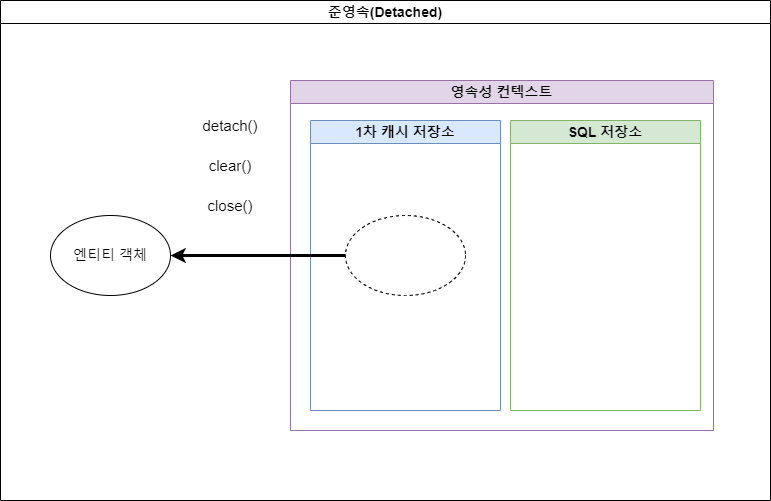

The diagram above was exported from draw.io. Its source (the exported page's mxGraphModel, read from the mxfile embedded in the PNG):
<mxGraphModel dx="1434" dy="772" grid="1" gridSize="10" guides="1" tooltips="1" connect="1" arrows="1" fold="1" page="1" pageScale="1" pageWidth="827" pageHeight="1169" background="#ffffff" math="0" shadow="0">
  <root>
    <mxCell id="0" />
    <mxCell id="1" parent="0" />
    <mxCell id="SywZWzWkqYkOPchzmIzL-5" value="&lt;font style=&quot;font-size: 14px;&quot;&gt;준영속(Detached)&lt;/font&gt;" style="swimlane;whiteSpace=wrap;html=1;" parent="1" vertex="1">
      <mxGeometry x="210" y="50" width="770" height="500" as="geometry" />
    </mxCell>
    <mxCell id="SywZWzWkqYkOPchzmIzL-1" value="&lt;font style=&quot;font-size: 14px;&quot;&gt;영속성 컨텍스트&lt;/font&gt;" style="swimlane;whiteSpace=wrap;html=1;fillColor=#e1d5e7;strokeColor=#9673a6;" parent="SywZWzWkqYkOPchzmIzL-5" vertex="1">
      <mxGeometry x="290" y="80" width="423" height="350" as="geometry" />
    </mxCell>
    <mxCell id="wEYIuTJzhwKvNOzgmlBR-1" value="&lt;font style=&quot;font-size: 14px;&quot;&gt;1차 캐시 저장소&lt;/font&gt;" style="swimlane;whiteSpace=wrap;html=1;fillColor=#dae8fc;strokeColor=#6c8ebf;" vertex="1" parent="SywZWzWkqYkOPchzmIzL-1">
      <mxGeometry x="20" y="40" width="190" height="290" as="geometry" />
    </mxCell>
    <mxCell id="SywZWzWkqYkOPchzmIzL-2" value="" style="ellipse;whiteSpace=wrap;html=1;dashed=1;" parent="wEYIuTJzhwKvNOzgmlBR-1" vertex="1">
      <mxGeometry x="35" y="95" width="120" height="80" as="geometry" />
    </mxCell>
    <mxCell id="wEYIuTJzhwKvNOzgmlBR-2" value="&lt;font style=&quot;font-size: 14px;&quot;&gt;SQL 저장소&lt;/font&gt;" style="swimlane;whiteSpace=wrap;html=1;fillColor=#d5e8d4;strokeColor=#82b366;" vertex="1" parent="SywZWzWkqYkOPchzmIzL-1">
      <mxGeometry x="220" y="40" width="190" height="290" as="geometry" />
    </mxCell>
    <mxCell id="SywZWzWkqYkOPchzmIzL-3" value="&lt;font style=&quot;font-size: 14px;&quot;&gt;엔티티 객체&lt;/font&gt;" style="ellipse;whiteSpace=wrap;html=1;" parent="SywZWzWkqYkOPchzmIzL-5" vertex="1">
      <mxGeometry x="50" y="215" width="120" height="80" as="geometry" />
    </mxCell>
    <mxCell id="wEYIuTJzhwKvNOzgmlBR-3" style="edgeStyle=orthogonalEdgeStyle;rounded=0;orthogonalLoop=1;jettySize=auto;html=1;exitX=0;exitY=0.5;exitDx=0;exitDy=0;entryX=1;entryY=0.5;entryDx=0;entryDy=0;strokeWidth=3;" edge="1" parent="SywZWzWkqYkOPchzmIzL-5" source="SywZWzWkqYkOPchzmIzL-2" target="SywZWzWkqYkOPchzmIzL-3">
      <mxGeometry relative="1" as="geometry" />
    </mxCell>
    <mxCell id="wEYIuTJzhwKvNOzgmlBR-5" value="&lt;font style=&quot;font-size: 15px;&quot;&gt;detach()&lt;/font&gt;" style="text;html=1;align=center;verticalAlign=middle;whiteSpace=wrap;rounded=0;" vertex="1" parent="SywZWzWkqYkOPchzmIzL-5">
      <mxGeometry x="200" y="110" width="60" height="30" as="geometry" />
    </mxCell>
    <mxCell id="wEYIuTJzhwKvNOzgmlBR-14" value="&lt;font style=&quot;font-size: 15px;&quot;&gt;clear()&lt;/font&gt;" style="text;html=1;align=center;verticalAlign=middle;whiteSpace=wrap;rounded=0;" vertex="1" parent="SywZWzWkqYkOPchzmIzL-5">
      <mxGeometry x="200" y="150" width="60" height="30" as="geometry" />
    </mxCell>
    <mxCell id="wEYIuTJzhwKvNOzgmlBR-24" value="&lt;font style=&quot;font-size: 15px;&quot;&gt;close()&lt;/font&gt;" style="text;html=1;align=center;verticalAlign=middle;whiteSpace=wrap;rounded=0;" vertex="1" parent="SywZWzWkqYkOPchzmIzL-5">
      <mxGeometry x="200" y="190" width="60" height="30" as="geometry" />
    </mxCell>
  </root>
</mxGraphModel>